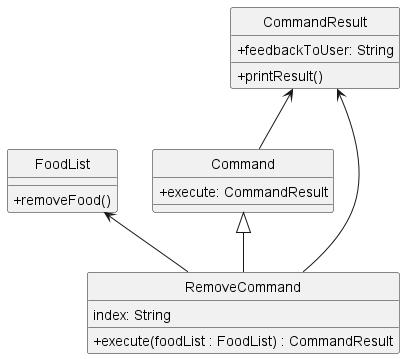

The diagram above was rendered by PlantUML. Its source (embedded in the PNG):
@startuml
'https://plantuml.com/class-diagram

hide circle
hide footbox
skinparam classAttributeIconSize 0

Command <|-- RemoveCommand
FoodList <-- RemoveCommand
CommandResult <-- RemoveCommand
CommandResult <-- Command

class Command{
    +execute: CommandResult
}

class RemoveCommand{
    index: String
    +execute(foodList : FoodList) : CommandResult

}

class CommandResult{
    +feedbackToUser: String
    +printResult()
}

class FoodList{
    +removeFood()
}
@enduml